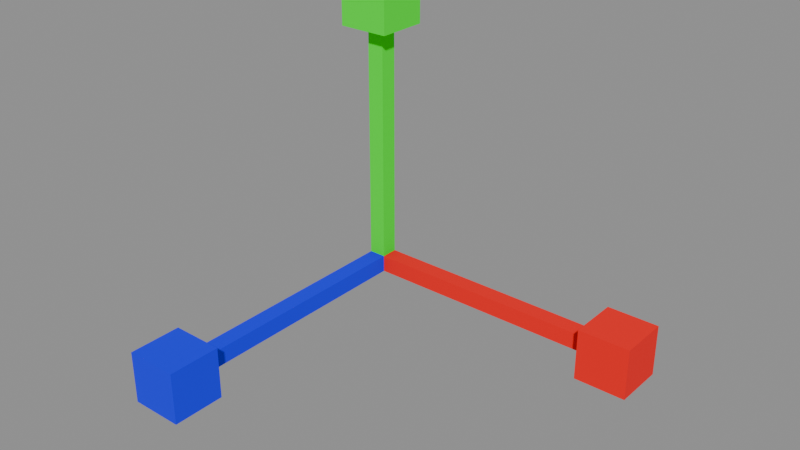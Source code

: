 # Source: Debug_Model.blend  (saved by Blender 5.0.119; exported with 4.5.12 LTS)
import bpy
from mathutils import Matrix  # noqa: F401  (used for matrix-valued properties, if any)

bpy.ops.wm.read_factory_settings(use_empty=True)
scene = bpy.context.scene
scene.name = 'Scene'

# ---- collections
col_widgets = bpy.data.collections.new('Widgets'); scene.collection.children.link(col_widgets)
col_widgets.hide_viewport = True

# ---- images (referenced by path relative to the original .blend; pixels are not part of the script)
import os
ASSET_DIR = os.environ.get("B2B_ASSET_DIR", "")  # directory of the original .blend (textures are referenced by path, not embedded)
HERE = os.path.dirname(os.path.abspath(__file__))  # packed textures are extracted next to this script under _unpacked/

def load_image(name, relpath, width, height, colorspace="sRGB"):
    """Load a texture the original file referenced (path relative to the .blend, or extracted next to this script)."""
    p = next((c for c in (os.path.join(HERE, relpath), os.path.join(ASSET_DIR, relpath)) if relpath and os.path.exists(c)), "")
    if p:
        img = bpy.data.images.load(p, check_existing=True)
        img.name = name
    else:  # same state as the original file: an image datablock whose file is absent (Cycles renders it pink)
        img = bpy.data.images.new(name, width, height)
        img.source = "FILE"
        img.filepath = "//" + (relpath or name)
    img.colorspace_settings.name = colorspace
    return img
img_image_0 = load_image('Image_0', '_unpacked/Image_0.72848468.png', 32, 32, 'sRGB')

# ---- materials (node trees are filled in below, after node groups)
mat_material_0 = bpy.data.materials.new('Material_0')

# ---- material node trees
mat_material_0.use_nodes = True; mat_material_0.node_tree.nodes.clear()
_N = mat_material_0.node_tree.nodes; _L = mat_material_0.node_tree.links
n0 = _N.new('ShaderNodeBsdfPrincipled'); n0.name = 'Principled BSDF'; n0.location = (10, 300)
n0.inputs[2].default_value = 1.0
n1 = _N.new('ShaderNodeOutputMaterial'); n1.name = 'Material Output'; n1.location = (300, 300)
n2 = _N.new('NodeFrame'); n2.name = 'Frame'; n2.location = (0, 0)
n2.label = 'Alpha Clip'
n2.width = 150
n3 = _N.new('ShaderNodeMath'); n3.name = 'Math'; n3.location = (-340, -20)
n3.operation = 'SUBTRACT'
n3.inputs[0].default_value = 1.0
n4 = _N.new('ShaderNodeMath'); n4.name = 'Math.001'; n4.location = (-540, -20)
n4.operation = 'LESS_THAN'
n4.inputs[1].default_value = 0.05
n5 = _N.new('ShaderNodeTexImage'); n5.name = 'Image Texture'; n5.location = (-840, 210)
n5.label = 'BASE COLOR'
n5.image = img_image_0
n5.interpolation = 'Closest'
n5.extension = 'EXTEND'
n3.parent = n2
n4.parent = n2
_L.new(n0.outputs[0], n1.inputs[0])
_L.new(n3.outputs[0], n0.inputs[4])
_L.new(n4.outputs[0], n3.inputs[1])
_L.new(n5.outputs[0], n0.inputs[0])
_L.new(n5.outputs[1], n4.inputs[0])
n1.is_active_output = True

# ---- meshes
me_mesh_0 = bpy.data.meshes.new('Mesh_0')
me_mesh_0.from_pydata([(1.0, -0.03125, 0.03125), (1.0, 0.03125, 0.03125), (1.0, -0.03125, -0.03125), (1.0, 0.03125, -0.03125), (0.0, 0.03125, 0.03125), (0.0, -0.03125, 0.03125), (0.0, 0.03125, -0.03125), (0.0, -0.03125, -0.03125), (0.0, 0.03125, 0.03125), (1.0, 0.03125, 0.03125), (0.0, -0.03125, 0.03125), (1.0, -0.03125, 0.03125), (0.0, -0.03125, -0.03125), (1.0, -0.03125, -0.03125), (0.0, 0.03125, -0.03125), (1.0, 0.03125, -0.03125), (0.0, -0.03125, 0.03125), (1.0, -0.03125, 0.03125), (0.0, -0.03125, -0.03125), (1.0, -0.03125, -0.03125), (1.0, 0.03125, 0.03125), (0.0, 0.03125, 0.03125), (1.0, 0.03125, -0.03125), (0.0, 0.03125, -0.03125), (1.094, -0.09375, 0.09375), (1.094, 0.09375, 0.09375), (1.094, -0.09375, -0.09375), (1.094, 0.09375, -0.09375), (0.9062, 0.09375, 0.09375), (0.9062, -0.09375, 0.09375), (0.9062, 0.09375, -0.09375), (0.9062, -0.09375, -0.09375), (0.9062, 0.09375, 0.09375), (1.094, 0.09375, 0.09375), (0.9062, -0.09375, 0.09375), (1.094, -0.09375, 0.09375), (0.9062, -0.09375, -0.09375), (1.094, -0.09375, -0.09375), (0.9062, 0.09375, -0.09375), (1.094, 0.09375, -0.09375), (0.9062, -0.09375, 0.09375), (1.094, -0.09375, 0.09375), (0.9062, -0.09375, -0.09375), (1.094, -0.09375, -0.09375), (1.094, 0.09375, 0.09375), (0.9062, 0.09375, 0.09375), (1.094, 0.09375, -0.09375), (0.9062, 0.09375, -0.09375), (0.03125, -0.03125, 1.0), (0.03125, 0.03125, 1.0), (0.03125, -0.03125, 0.0), (0.03125, 0.03125, 0.0), (-0.03125, 0.03125, 1.0), (-0.03125, -0.03125, 1.0), (-0.03125, 0.03125, 0.0), (-0.03125, -0.03125, 0.0), (-0.03125, 0.03125, 1.0), (0.03125, 0.03125, 1.0), (-0.03125, -0.03125, 1.0), (0.03125, -0.03125, 1.0), (-0.03125, -0.03125, 0.0), (0.03125, -0.03125, 0.0), (-0.03125, 0.03125, 0.0), (0.03125, 0.03125, 0.0), (-0.03125, -0.03125, 1.0), (0.03125, -0.03125, 1.0), (-0.03125, -0.03125, 0.0), (0.03125, -0.03125, 0.0), (0.03125, 0.03125, 1.0), (-0.03125, 0.03125, 1.0), (0.03125, 0.03125, 0.0), (-0.03125, 0.03125, 0.0), (0.09375, -0.09375, 1.094), (0.09375, 0.09375, 1.094), (0.09375, -0.09375, 0.9062), (0.09375, 0.09375, 0.9062), (-0.09375, 0.09375, 1.094), (-0.09375, -0.09375, 1.094), (-0.09375, 0.09375, 0.9062), (-0.09375, -0.09375, 0.9062), (-0.09375, 0.09375, 1.094), (0.09375, 0.09375, 1.094), (-0.09375, -0.09375, 1.094), (0.09375, -0.09375, 1.094), (-0.09375, -0.09375, 0.9062), (0.09375, -0.09375, 0.9062), (-0.09375, 0.09375, 0.9062), (0.09375, 0.09375, 0.9062), (-0.09375, -0.09375, 1.094), (0.09375, -0.09375, 1.094), (-0.09375, -0.09375, 0.9062), (0.09375, -0.09375, 0.9062), (0.09375, 0.09375, 1.094), (-0.09375, 0.09375, 1.094), (0.09375, 0.09375, 0.9062), (-0.09375, 0.09375, 0.9062), (0.03125, -1.0, 0.03125), (0.03125, 0.0, 0.03125), (0.03125, -1.0, -0.03125), (0.03125, 0.0, -0.03125), (-0.03125, 0.0, 0.03125), (-0.03125, -1.0, 0.03125), (-0.03125, 0.0, -0.03125), (-0.03125, -1.0, -0.03125), (-0.03125, 0.0, 0.03125), (0.03125, 0.0, 0.03125), (-0.03125, -1.0, 0.03125), (0.03125, -1.0, 0.03125), (-0.03125, -1.0, -0.03125), (0.03125, -1.0, -0.03125), (-0.03125, 0.0, -0.03125), (0.03125, 0.0, -0.03125), (-0.03125, -1.0, 0.03125), (0.03125, -1.0, 0.03125), (-0.03125, -1.0, -0.03125), (0.03125, -1.0, -0.03125), (0.03125, 0.0, 0.03125), (-0.03125, 0.0, 0.03125), (0.03125, 0.0, -0.03125), (-0.03125, 0.0, -0.03125), (0.09375, -1.094, 0.09375), (0.09375, -0.9062, 0.09375), (0.09375, -1.094, -0.09375), (0.09375, -0.9062, -0.09375), (-0.09375, -0.9062, 0.09375), (-0.09375, -1.094, 0.09375), (-0.09375, -0.9062, -0.09375), (-0.09375, -1.094, -0.09375), (-0.09375, -0.9062, 0.09375), (0.09375, -0.9062, 0.09375), (-0.09375, -1.094, 0.09375), (0.09375, -1.094, 0.09375), (-0.09375, -1.094, -0.09375), (0.09375, -1.094, -0.09375), (-0.09375, -0.9062, -0.09375), (0.09375, -0.9062, -0.09375), (-0.09375, -1.094, 0.09375), (0.09375, -1.094, 0.09375), (-0.09375, -1.094, -0.09375), (0.09375, -1.094, -0.09375), (0.09375, -0.9062, 0.09375), (-0.09375, -0.9062, 0.09375), (0.09375, -0.9062, -0.09375), (-0.09375, -0.9062, -0.09375)], [], [(0, 2, 1), (2, 3, 1), (4, 6, 5), (6, 7, 5), (8, 10, 9), (10, 11, 9), (12, 14, 13), (14, 15, 13), (16, 18, 17), (18, 19, 17), (20, 22, 21), (22, 23, 21), (24, 26, 25), (26, 27, 25), (28, 30, 29), (30, 31, 29), (32, 34, 33), (34, 35, 33), (36, 38, 37), (38, 39, 37), (40, 42, 41), (42, 43, 41), (44, 46, 45), (46, 47, 45), (48, 50, 49), (50, 51, 49), (52, 54, 53), (54, 55, 53), (56, 58, 57), (58, 59, 57), (60, 62, 61), (62, 63, 61), (64, 66, 65), (66, 67, 65), (68, 70, 69), (70, 71, 69), (72, 74, 73), (74, 75, 73), (76, 78, 77), (78, 79, 77), (80, 82, 81), (82, 83, 81), (84, 86, 85), (86, 87, 85), (88, 90, 89), (90, 91, 89), (92, 94, 93), (94, 95, 93), (96, 98, 97), (98, 99, 97), (100, 102, 101), (102, 103, 101), (104, 106, 105), (106, 107, 105), (108, 110, 109), (110, 111, 109), (112, 114, 113), (114, 115, 113), (116, 118, 117), (118, 119, 117), (120, 122, 121), (122, 123, 121), (124, 126, 125), (126, 127, 125), (128, 130, 129), (130, 131, 129), (132, 134, 133), (134, 135, 133), (136, 138, 137), (138, 139, 137), (140, 142, 141), (142, 143, 141)])
_uv = me_mesh_0.uv_layers.new(name='UVMap')
_uv.uv.foreach_set('vector', [0.0, 1.0, 0.0, 0.9688, 0.03125, 1.0, 0.0, 0.9688, 0.03125, 0.9688, 0.03125, 1.0, 0.0, 1.0, 0.0, 0.9688, 0.03125, 1.0, 0.0, 0.9688, 0.03125, 0.9688, 0.03125, 1.0, 0.0, 1.0, 0.0, 0.9688, 0.5, 1.0, 0.0, 0.9688, 0.5, 0.9688, 0.5, 1.0, 0.0, 1.0, 0.0, 0.9688, 0.5, 1.0, 0.0, 0.9688, 0.5, 0.9688, 0.5, 1.0, 0.0, 1.0, 0.0, 0.9688, 0.5, 1.0, 0.0, 0.9688, 0.5, 0.9688, 0.5, 1.0, 0.0, 1.0, 0.0, 0.9688, 0.5, 1.0, 0.0, 0.9688, 0.5, 0.9688, 0.5, 1.0, 0.0, 1.0, 0.0, 0.9062, 0.09375, 1.0, 0.0, 0.9062, 0.09375, 0.9062, 0.09375, 1.0, 0.0, 1.0, 0.0, 0.9062, 0.09375, 1.0, 0.0, 0.9062, 0.09375, 0.9062, 0.09375, 1.0, 0.0, 1.0, 0.0, 0.9062, 0.09375, 1.0, 0.0, 0.9062, 0.09375, 0.9062, 0.09375, 1.0, 0.0, 1.0, 0.0, 0.9062, 0.09375, 1.0, 0.0, 0.9062, 0.09375, 0.9062, 0.09375, 1.0, 0.0, 1.0, 0.0, 0.9062, 0.09375, 1.0, 0.0, 0.9062, 0.09375, 0.9062, 0.09375, 1.0, 0.0, 1.0, 0.0, 0.9062, 0.09375, 1.0, 0.0, 0.9062, 0.09375, 0.9062, 0.09375, 1.0, 0.5, 1.0, 0.5, 0.5, 0.5312, 1.0, 0.5, 0.5, 0.5312, 0.5, 0.5312, 1.0, 0.5, 1.0, 0.5, 0.5, 0.5312, 1.0, 0.5, 0.5, 0.5312, 0.5, 0.5312, 1.0, 0.5, 1.0, 0.5, 0.9688, 0.5312, 1.0, 0.5, 0.9688, 0.5312, 0.9688, 0.5312, 1.0, 0.5, 1.0, 0.5, 0.9688, 0.5312, 1.0, 0.5, 0.9688, 0.5312, 0.9688, 0.5312, 1.0, 0.5, 1.0, 0.5, 0.5, 0.5312, 1.0, 0.5, 0.5, 0.5312, 0.5, 0.5312, 1.0, 0.5, 1.0, 0.5, 0.5, 0.5312, 1.0, 0.5, 0.5, 0.5312, 0.5, 0.5312, 1.0, 0.5, 1.0, 0.5, 0.9062, 0.5938, 1.0, 0.5, 0.9062, 0.5938, 0.9062, 0.5938, 1.0, 0.5, 1.0, 0.5, 0.9062, 0.5938, 1.0, 0.5, 0.9062, 0.5938, 0.9062, 0.5938, 1.0, 0.5, 1.0, 0.5, 0.9062, 0.5938, 1.0, 0.5, 0.9062, 0.5938, 0.9062, 0.5938, 1.0, 0.5, 1.0, 0.5, 0.9062, 0.5938, 1.0, 0.5, 0.9062, 0.5938, 0.9062, 0.5938, 1.0, 0.5, 1.0, 0.5, 0.9062, 0.5938, 1.0, 0.5, 0.9062, 0.5938, 0.9062, 0.5938, 1.0, 0.5, 1.0, 0.5, 0.9062, 0.5938, 1.0, 0.5, 0.9062, 0.5938, 0.9062, 0.5938, 1.0, 0.0, 0.5, 0.0, 0.4688, 0.5, 0.5, 0.0, 0.4688, 0.5, 0.4688, 0.5, 0.5, 0.0, 0.5, 0.0, 0.4688, 0.5, 0.5, 0.0, 0.4688, 0.5, 0.4688, 0.5, 0.5, 0.0, 0.5, 0.0, 0.0, 0.03125, 0.5, 0.0, 0.0, 0.03125, 0.0, 0.03125, 0.5, 0.0, 0.5, 0.0, 0.0, 0.03125, 0.5, 0.0, 0.0, 0.03125, 0.0, 0.03125, 0.5, 0.0, 0.5, 0.0, 0.4688, 0.03125, 0.5, 0.0, 0.4688, 0.03125, 0.4688, 0.03125, 0.5, 0.0, 0.5, 0.0, 0.4688, 0.03125, 0.5, 0.0, 0.4688, 0.03125, 0.4688, 0.03125, 0.5, 0.0, 0.5, 0.0, 0.4062, 0.09375, 0.5, 0.0, 0.4062, 0.09375, 0.4062, 0.09375, 0.5, 0.0, 0.5, 0.0, 0.4062, 0.09375, 0.5, 0.0, 0.4062, 0.09375, 0.4062, 0.09375, 0.5, 0.0, 0.5, 0.0, 0.4062, 0.09375, 0.5, 0.0, 0.4062, 0.09375, 0.4062, 0.09375, 0.5, 0.0, 0.5, 0.0, 0.4062, 0.09375, 0.5, 0.0, 0.4062, 0.09375, 0.4062, 0.09375, 0.5, 0.0, 0.5, 0.0, 0.4062, 0.09375, 0.5, 0.0, 0.4062, 0.09375, 0.4062, 0.09375, 0.5, 0.0, 0.5, 0.0, 0.4062, 0.09375, 0.5, 0.0, 0.4062, 0.09375, 0.4062, 0.09375, 0.5])
me_mesh_0.materials.append(mat_material_0)
me_mesh_0.update()
me_mesh_0.normals_split_custom_set([tuple(v) for v in zip(*[iter([1.0, 0.0, 0.0, 1.0, 0.0, 0.0, 1.0, 0.0, 0.0, 1.0, 0.0, 0.0, 1.0, 0.0, 0.0, 1.0, 0.0, 0.0, -1.0, 0.0, 0.0, -1.0, 0.0, 0.0, -1.0, 0.0, 0.0, -1.0, 0.0, 0.0, -1.0, 0.0, 0.0, -1.0, 0.0, 0.0, 0.0, 0.0, 1.0, 0.0, 0.0, 1.0, 0.0, 0.0, 1.0, 0.0, 0.0, 1.0, 0.0, 0.0, 1.0, 0.0, 0.0, 1.0, 0.0, 0.0, -1.0, 0.0, 0.0, -1.0, 0.0, 0.0, -1.0, 0.0, 0.0, -1.0, 0.0, 0.0, -1.0, 0.0, 0.0, -1.0, 0.0, -1.0, 0.0, 0.0, -1.0, 0.0, 0.0, -1.0, 0.0, 0.0, -1.0, 0.0, 0.0, -1.0, 0.0, 0.0, -1.0, 0.0, 0.0, 1.0, 0.0, 0.0, 1.0, 0.0, 0.0, 1.0, 0.0, 0.0, 1.0, 0.0, 0.0, 1.0, 0.0, 0.0, 1.0, 0.0, 1.0, 0.0, 0.0, 1.0, 0.0, 0.0, 1.0, 0.0, 0.0, 1.0, 0.0, 0.0, 1.0, 0.0, 0.0, 1.0, 0.0, 0.0, -1.0, 0.0, 0.0, -1.0, 0.0, 0.0, -1.0, 0.0, 0.0, -1.0, 0.0, 0.0, -1.0, 0.0, 0.0, -1.0, 0.0, 0.0, 0.0, 0.0, 1.0, 0.0, 0.0, 1.0, 0.0, 0.0, 1.0, 0.0, 0.0, 1.0, 0.0, 0.0, 1.0, 0.0, 0.0, 1.0, 0.0, 0.0, -1.0, 0.0, 0.0, -1.0, 0.0, 0.0, -1.0, 0.0, 0.0, -1.0, 0.0, 0.0, -1.0, 0.0, 0.0, -1.0, 0.0, -1.0, 0.0, 0.0, -1.0, 0.0, 0.0, -1.0, 0.0, 0.0, -1.0, 0.0, 0.0, -1.0, 0.0, 0.0, -1.0, 0.0, 0.0, 1.0, 0.0, 0.0, 1.0, 0.0, 0.0, 1.0, 0.0, 0.0, 1.0, 0.0, 0.0, 1.0, 0.0, 0.0, 1.0, 0.0, 1.0, 0.0, 0.0, 1.0, 0.0, 0.0, 1.0, 0.0, 0.0, 1.0, 0.0, 0.0, 1.0, 0.0, 0.0, 1.0, 0.0, 0.0, -1.0, 0.0, 0.0, -1.0, 0.0, 0.0, -1.0, 0.0, 0.0, -1.0, 0.0, 0.0, -1.0, 0.0, 0.0, -1.0, 0.0, 0.0, 0.0, 0.0, 1.0, 0.0, 0.0, 1.0, 0.0, 0.0, 1.0, 0.0, 0.0, 1.0, 0.0, 0.0, 1.0, 0.0, 0.0, 1.0, 0.0, 0.0, -1.0, 0.0, 0.0, -1.0, 0.0, 0.0, -1.0, 0.0, 0.0, -1.0, 0.0, 0.0, -1.0, 0.0, 0.0, -1.0, 0.0, -1.0, 0.0, 0.0, -1.0, 0.0, 0.0, -1.0, 0.0, 0.0, -1.0, 0.0, 0.0, -1.0, 0.0, 0.0, -1.0, 0.0, 0.0, 1.0, 0.0, 0.0, 1.0, 0.0, 0.0, 1.0, 0.0, 0.0, 1.0, 0.0, 0.0, 1.0, 0.0, 0.0, 1.0, 0.0, 1.0, 0.0, 0.0, 1.0, 0.0, 0.0, 1.0, 0.0, 0.0, 1.0, 0.0, 0.0, 1.0, 0.0, 0.0, 1.0, 0.0, 0.0, -1.0, 0.0, 0.0, -1.0, 0.0, 0.0, -1.0, 0.0, 0.0, -1.0, 0.0, 0.0, -1.0, 0.0, 0.0, -1.0, 0.0, 0.0, 0.0, 0.0, 1.0, 0.0, 0.0, 1.0, 0.0, 0.0, 1.0, 0.0, 0.0, 1.0, 0.0, 0.0, 1.0, 0.0, 0.0, 1.0, 0.0, 0.0, -1.0, 0.0, 0.0, -1.0, 0.0, 0.0, -1.0, 0.0, 0.0, -1.0, 0.0, 0.0, -1.0, 0.0, 0.0, -1.0, 0.0, -1.0, 0.0, 0.0, -1.0, 0.0, 0.0, -1.0, 0.0, 0.0, -1.0, 0.0, 0.0, -1.0, 0.0, 0.0, -1.0, 0.0, 0.0, 1.0, 0.0, 0.0, 1.0, 0.0, 0.0, 1.0, 0.0, 0.0, 1.0, 0.0, 0.0, 1.0, 0.0, 0.0, 1.0, 0.0, 1.0, 0.0, 0.0, 1.0, 0.0, 0.0, 1.0, 0.0, 0.0, 1.0, 0.0, 0.0, 1.0, 0.0, 0.0, 1.0, 0.0, 0.0, -1.0, 0.0, 0.0, -1.0, 0.0, 0.0, -1.0, 0.0, 0.0, -1.0, 0.0, 0.0, -1.0, 0.0, 0.0, -1.0, 0.0, 0.0, 0.0, 0.0, 1.0, 0.0, 0.0, 1.0, 0.0, 0.0, 1.0, 0.0, 0.0, 1.0, 0.0, 0.0, 1.0, 0.0, 0.0, 1.0, 0.0, 0.0, -1.0, 0.0, 0.0, -1.0, 0.0, 0.0, -1.0, 0.0, 0.0, -1.0, 0.0, 0.0, -1.0, 0.0, 0.0, -1.0, 0.0, -1.0, 0.0, 0.0, -1.0, 0.0, 0.0, -1.0, 0.0, 0.0, -1.0, 0.0, 0.0, -1.0, 0.0, 0.0, -1.0, 0.0, 0.0, 1.0, 0.0, 0.0, 1.0, 0.0, 0.0, 1.0, 0.0, 0.0, 1.0, 0.0, 0.0, 1.0, 0.0, 0.0, 1.0, 0.0, 1.0, 0.0, 0.0, 1.0, 0.0, 0.0, 1.0, 0.0, 0.0, 1.0, 0.0, 0.0, 1.0, 0.0, 0.0, 1.0, 0.0, 0.0, -1.0, 0.0, 0.0, -1.0, 0.0, 0.0, -1.0, 0.0, 0.0, -1.0, 0.0, 0.0, -1.0, 0.0, 0.0, -1.0, 0.0, 0.0, 0.0, 0.0, 1.0, 0.0, 0.0, 1.0, 0.0, 0.0, 1.0, 0.0, 0.0, 1.0, 0.0, 0.0, 1.0, 0.0, 0.0, 1.0, 0.0, 0.0, -1.0, 0.0, 0.0, -1.0, 0.0, 0.0, -1.0, 0.0, 0.0, -1.0, 0.0, 0.0, -1.0, 0.0, 0.0, -1.0, 0.0, -1.0, 0.0, 0.0, -1.0, 0.0, 0.0, -1.0, 0.0, 0.0, -1.0, 0.0, 0.0, -1.0, 0.0, 0.0, -1.0, 0.0, 0.0, 1.0, 0.0, 0.0, 1.0, 0.0, 0.0, 1.0, 0.0, 0.0, 1.0, 0.0, 0.0, 1.0, 0.0, 0.0, 1.0, 0.0])] * 3)])
me_plane = bpy.data.meshes.new('Plane')
me_plane.from_pydata([(-1.0, -6.123e-17, -1.0), (1.0, -6.123e-17, -1.0), (-1.0, 6.123e-17, 1.0), (1.0, 6.123e-17, 1.0)], [], [(0, 1, 3, 2)])
_uv = me_plane.uv_layers.new(name='UVMap')
_uv.uv.foreach_set('vector', [0.0, 0.0, 1.0, 0.0, 1.0, 1.0, 0.0, 1.0])
me_plane.update()
me_cube = bpy.data.meshes.new('Cube')
me_cube.from_pydata([(-0.5, -0.03125, -0.03125), (-0.5, -0.03125, 0.03125), (-0.5, 0.03125, -0.03125), (-0.5, 0.03125, 0.03125), (0.5, -0.03125, -0.03125), (0.5, -0.03125, 0.03125), (0.5, 0.03125, -0.03125), (0.5, 0.03125, 0.03125)], [], [(0, 1, 3, 2), (2, 3, 7, 6), (6, 7, 5, 4), (4, 5, 1, 0), (2, 6, 4, 0), (7, 3, 1, 5)])
_uv = me_cube.uv_layers.new(name='UVMap')
_uv.uv.foreach_set('vector', [0.375, 0.0, 0.625, 0.0, 0.625, 0.25, 0.375, 0.25, 0.375, 0.25, 0.625, 0.25, 0.625, 0.5, 0.375, 0.5, 0.375, 0.5, 0.625, 0.5, 0.625, 0.75, 0.375, 0.75, 0.375, 0.75, 0.625, 0.75, 0.625, 1.0, 0.375, 1.0, 0.125, 0.5, 0.375, 0.5, 0.375, 0.75, 0.125, 0.75, 0.625, 0.5, 0.875, 0.5, 0.875, 0.75, 0.625, 0.75])
me_cube.update()
me_cube_001 = bpy.data.meshes.new('Cube.001')
me_cube_001.from_pydata([(-0.09375, -0.09375, -0.09375), (-0.09375, -0.09375, 0.09375), (-0.09375, 0.09375, -0.09375), (-0.09375, 0.09375, 0.09375), (0.09375, -0.09375, -0.09375), (0.09375, -0.09375, 0.09375), (0.09375, 0.09375, -0.09375), (0.09375, 0.09375, 0.09375)], [], [(0, 1, 3, 2), (2, 3, 7, 6), (6, 7, 5, 4), (4, 5, 1, 0), (2, 6, 4, 0), (7, 3, 1, 5)])
_uv = me_cube_001.uv_layers.new(name='UVMap')
_uv.uv.foreach_set('vector', [0.375, 0.0, 0.625, 0.0, 0.625, 0.25, 0.375, 0.25, 0.375, 0.25, 0.625, 0.25, 0.625, 0.5, 0.375, 0.5, 0.375, 0.5, 0.625, 0.5, 0.625, 0.75, 0.375, 0.75, 0.375, 0.75, 0.625, 0.75, 0.625, 1.0, 0.375, 1.0, 0.125, 0.5, 0.375, 0.5, 0.375, 0.75, 0.125, 0.75, 0.625, 0.5, 0.875, 0.5, 0.875, 0.75, 0.625, 0.75])
me_cube_001.update()
me_cube_002 = bpy.data.meshes.new('Cube.002')
me_cube_002.from_pydata([(-0.03125, -0.5, -0.03125), (-0.03125, -0.5, 0.03125), (-0.03125, 0.5, -0.03125), (-0.03125, 0.5, 0.03125), (0.03125, -0.5, -0.03125), (0.03125, -0.5, 0.03125), (0.03125, 0.5, -0.03125), (0.03125, 0.5, 0.03125)], [], [(0, 1, 3, 2), (2, 3, 7, 6), (6, 7, 5, 4), (4, 5, 1, 0), (2, 6, 4, 0), (7, 3, 1, 5)])
_uv = me_cube_002.uv_layers.new(name='UVMap')
_uv.uv.foreach_set('vector', [0.375, 0.0, 0.625, 0.0, 0.625, 0.25, 0.375, 0.25, 0.375, 0.25, 0.625, 0.25, 0.625, 0.5, 0.375, 0.5, 0.375, 0.5, 0.625, 0.5, 0.625, 0.75, 0.375, 0.75, 0.375, 0.75, 0.625, 0.75, 0.625, 1.0, 0.375, 1.0, 0.125, 0.5, 0.375, 0.5, 0.375, 0.75, 0.125, 0.75, 0.625, 0.5, 0.875, 0.5, 0.875, 0.75, 0.625, 0.75])
me_cube_002.update()
me_cube_003 = bpy.data.meshes.new('Cube.003')
me_cube_003.from_pydata([(-0.09375, -0.09375, -0.09375), (-0.09375, -0.09375, 0.09375), (-0.09375, 0.09375, -0.09375), (-0.09375, 0.09375, 0.09375), (0.09375, -0.09375, -0.09375), (0.09375, -0.09375, 0.09375), (0.09375, 0.09375, -0.09375), (0.09375, 0.09375, 0.09375)], [], [(0, 1, 3, 2), (2, 3, 7, 6), (6, 7, 5, 4), (4, 5, 1, 0), (2, 6, 4, 0), (7, 3, 1, 5)])
_uv = me_cube_003.uv_layers.new(name='UVMap')
_uv.uv.foreach_set('vector', [0.375, 0.0, 0.625, 0.0, 0.625, 0.25, 0.375, 0.25, 0.375, 0.25, 0.625, 0.25, 0.625, 0.5, 0.375, 0.5, 0.375, 0.5, 0.625, 0.5, 0.625, 0.75, 0.375, 0.75, 0.375, 0.75, 0.625, 0.75, 0.625, 1.0, 0.375, 1.0, 0.125, 0.5, 0.375, 0.5, 0.375, 0.75, 0.125, 0.75, 0.625, 0.5, 0.875, 0.5, 0.875, 0.75, 0.625, 0.75])
me_cube_003.update()
me_cube_004 = bpy.data.meshes.new('Cube.004')
me_cube_004.from_pydata([(-0.03125, -0.03125, -0.5), (-0.03125, -0.03125, 0.5), (-0.03125, 0.03125, -0.5), (-0.03125, 0.03125, 0.5), (0.03125, -0.03125, -0.5), (0.03125, -0.03125, 0.5), (0.03125, 0.03125, -0.5), (0.03125, 0.03125, 0.5)], [], [(0, 1, 3, 2), (2, 3, 7, 6), (6, 7, 5, 4), (4, 5, 1, 0), (2, 6, 4, 0), (7, 3, 1, 5)])
_uv = me_cube_004.uv_layers.new(name='UVMap')
_uv.uv.foreach_set('vector', [0.375, 0.0, 0.625, 0.0, 0.625, 0.25, 0.375, 0.25, 0.375, 0.25, 0.625, 0.25, 0.625, 0.5, 0.375, 0.5, 0.375, 0.5, 0.625, 0.5, 0.625, 0.75, 0.375, 0.75, 0.375, 0.75, 0.625, 0.75, 0.625, 1.0, 0.375, 1.0, 0.125, 0.5, 0.375, 0.5, 0.375, 0.75, 0.125, 0.75, 0.625, 0.5, 0.875, 0.5, 0.875, 0.75, 0.625, 0.75])
me_cube_004.update()
me_cube_005 = bpy.data.meshes.new('Cube.005')
me_cube_005.from_pydata([(-0.09375, -0.09375, -0.09375), (-0.09375, -0.09375, 0.09375), (-0.09375, 0.09375, -0.09375), (-0.09375, 0.09375, 0.09375), (0.09375, -0.09375, -0.09375), (0.09375, -0.09375, 0.09375), (0.09375, 0.09375, -0.09375), (0.09375, 0.09375, 0.09375)], [], [(0, 1, 3, 2), (2, 3, 7, 6), (6, 7, 5, 4), (4, 5, 1, 0), (2, 6, 4, 0), (7, 3, 1, 5)])
_uv = me_cube_005.uv_layers.new(name='UVMap')
_uv.uv.foreach_set('vector', [0.375, 0.0, 0.625, 0.0, 0.625, 0.25, 0.375, 0.25, 0.375, 0.25, 0.625, 0.25, 0.625, 0.5, 0.375, 0.5, 0.375, 0.5, 0.625, 0.5, 0.625, 0.75, 0.375, 0.75, 0.375, 0.75, 0.625, 0.75, 0.625, 1.0, 0.375, 1.0, 0.125, 0.5, 0.375, 0.5, 0.375, 0.75, 0.125, 0.75, 0.625, 0.5, 0.875, 0.5, 0.875, 0.75, 0.625, 0.75])
me_cube_005.update()
arm_armature = bpy.data.armatures.new('Armature')  # bones are not reproduced

# ---- objects
ob_root = bpy.data.objects.new('Root', arm_armature)
ob_mesh_0 = bpy.data.objects.new('Mesh_0', me_mesh_0)
ob_wgt_root = bpy.data.objects.new('WGT-Root', me_plane)
ob_wgt_x = bpy.data.objects.new('WGT-X', me_cube)
ob_wgt_end = bpy.data.objects.new('WGT-End', me_cube_001)
ob_wgt_y = bpy.data.objects.new('WGT-Y', me_cube_002)
ob_wgt_end_001 = bpy.data.objects.new('WGT-End.001', me_cube_003)
ob_wgt_z = bpy.data.objects.new('WGT-Z', me_cube_004)
ob_wgt_end_002 = bpy.data.objects.new('WGT-End.002', me_cube_005)

# ---- transforms, parenting, visibility, modifiers, constraints
ob_root.location = (0.0, 0.0, 1.0)
ob_root.rotation_mode = 'QUATERNION'
ob_root.rotation_quaternion = (1.0, 0.0, 0.0, 0.0)
ob_root.show_in_front = True
ob_mesh_0.parent = ob_root
ob_mesh_0.location = (0.0, 0.0, 0.0)
ob_mesh_0.rotation_mode = 'QUATERNION'
ob_mesh_0.rotation_quaternion = (1.0, 0.0, 0.0, 0.0)
_vg = ob_mesh_0.vertex_groups.new(name='Root')
_vg = ob_mesh_0.vertex_groups.new(name='X')
_vg.add([0, 1, 2, 3, 4, 5, 6, 7, 8, 9, 10, 11, 12, 13, 14, 15, 16, 17, 18, 19, 20, 21, 22, 23], 1.0, 'REPLACE')
_vg = ob_mesh_0.vertex_groups.new(name='End')
_vg.add([24, 25, 26, 27, 28, 29, 30, 31, 32, 33, 34, 35, 36, 37, 38, 39, 40, 41, 42, 43, 44, 45, 46, 47], 1.0, 'REPLACE')
_vg = ob_mesh_0.vertex_groups.new(name='Y')
_vg.add([48, 49, 50, 51, 52, 53, 54, 55, 56, 57, 58, 59, 60, 61, 62, 63, 64, 65, 66, 67, 68, 69, 70, 71], 1.0, 'REPLACE')
_vg = ob_mesh_0.vertex_groups.new(name='End.001')
_vg.add([72, 73, 74, 75, 76, 77, 78, 79, 80, 81, 82, 83, 84, 85, 86, 87, 88, 89, 90, 91, 92, 93, 94, 95], 1.0, 'REPLACE')
_vg = ob_mesh_0.vertex_groups.new(name='Z')
_vg.add([96, 97, 98, 99, 100, 101, 102, 103, 104, 105, 106, 107, 108, 109, 110, 111, 112, 113, 114, 115, 116, 117, 118, 119], 1.0, 'REPLACE')
_vg = ob_mesh_0.vertex_groups.new(name='End.002')
_vg.add([120, 121, 122, 123, 124, 125, 126, 127, 128, 129, 130, 131, 132, 133, 134, 135, 136, 137, 138, 139, 140, 141, 142, 143], 1.0, 'REPLACE')
_m = ob_mesh_0.modifiers.new('Armature', 'ARMATURE')
_m.object = ob_root
ob_wgt_root.location = (0.0, 0.0, 0.0)
ob_wgt_root.hide_render = True
ob_wgt_x.location = (0.0, 0.0, 0.0)
ob_wgt_x.hide_render = True
ob_wgt_end.location = (0.0, 0.0, 0.0)
ob_wgt_end.hide_render = True
ob_wgt_y.location = (0.0, 0.0, 0.0)
ob_wgt_y.hide_render = True
ob_wgt_end_001.location = (0.0, 0.0, 0.0)
ob_wgt_end_001.hide_render = True
ob_wgt_z.location = (0.0, 0.0, 0.0)
ob_wgt_z.hide_render = True
ob_wgt_end_002.location = (0.0, 0.0, 0.0)
ob_wgt_end_002.hide_render = True

# ---- collection membership
scene.collection.objects.link(ob_root)
scene.collection.objects.link(ob_mesh_0)
col_widgets.objects.link(ob_wgt_root)
col_widgets.objects.link(ob_wgt_x)
col_widgets.objects.link(ob_wgt_end)
col_widgets.objects.link(ob_wgt_y)
col_widgets.objects.link(ob_wgt_end_001)
col_widgets.objects.link(ob_wgt_z)
col_widgets.objects.link(ob_wgt_end_002)

# ---- scene / render settings (as saved in the file)
scene.frame_start = 1; scene.frame_end = 250; scene.frame_set(1)
scene.render.engine = 'BLENDER_EEVEE_NEXT'
scene.render.bake_bias = 0.0
scene.render.bake_samples = 0
scene.cycles.sampling_pattern = 'TABULATED_SOBOL'
scene.eevee.use_volume_custom_range = False
bpy.context.view_layer.update()

# ---- added for rendering (the .blend has no active camera and no usable light): camera, sun + grey world if the file has none
cam_auto = bpy.data.cameras.new('AutoCamera')
cam_auto.lens = 50.0
cam_auto.sensor_width = 36.0
cam_auto.clip_end = 1000.0
ob_auto_camera = bpy.data.objects.new('AutoCamera', cam_auto)
scene.collection.objects.link(ob_auto_camera)
ob_auto_camera.location = (2.40301, -2.78361, 3.02241)
ob_auto_camera.rotation_euler = (1.09748, -7.21219e-08, 0.694738)
scene.camera = ob_auto_camera
light_auto_sun = bpy.data.lights.new('AutoSun', 'SUN')
light_auto_sun.energy = 3.0
light_auto_sun.angle = 0.0523599
ob_auto_sun = bpy.data.objects.new('AutoSun', light_auto_sun)
scene.collection.objects.link(ob_auto_sun)
ob_auto_sun.rotation_euler = (0.872665, 0.174533, 0.523599)
if scene.world is None:
    world_auto = bpy.data.worlds.new('AutoWorld')
    world_auto.color = (0.3, 0.3, 0.3)
    scene.world = world_auto
bpy.context.view_layer.update()
